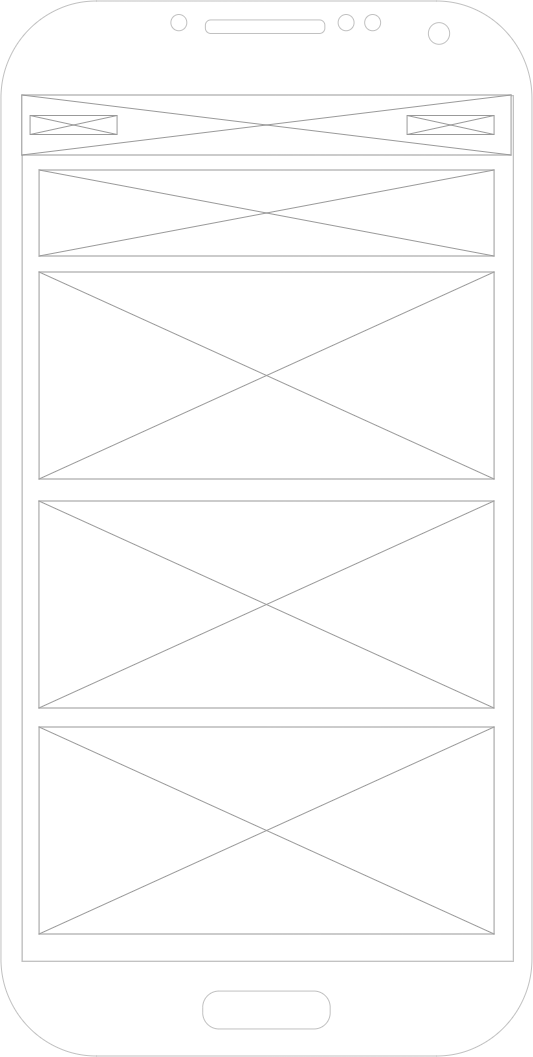

The diagram above was exported from draw.io. Its source (the exported page's mxGraphModel, read from the mxfile embedded in the PNG):
<mxGraphModel dx="1873" dy="1069" grid="0" gridSize="10" guides="1" tooltips="1" connect="1" arrows="1" fold="1" page="1" pageScale="1" pageWidth="827" pageHeight="1169" math="0" shadow="0">
  <root>
    <mxCell id="0" />
    <mxCell id="1" parent="0" />
    <mxCell id="QXDaPa3AXke1YirlzMjX-14" parent="1" style="verticalLabelPosition=bottom;verticalAlign=top;html=1;shadow=0;dashed=0;strokeWidth=1;shape=mxgraph.android.phone2;strokeColor=#c0c0c0;movable=1;resizable=1;rotatable=1;deletable=1;editable=1;locked=0;connectable=1;" value="" vertex="1">
      <mxGeometry height="1055" width="531" x="185" y="26" as="geometry" />
    </mxCell>
    <mxCell id="_NFl6Lcn047WoorNmJRf-1" parent="1" style="verticalLabelPosition=bottom;shadow=0;dashed=0;align=center;html=1;verticalAlign=top;strokeWidth=1;shape=mxgraph.mockup.graphics.simpleIcon;strokeColor=#999999;" value="" vertex="1">
      <mxGeometry height="60" width="489.25" x="205.87" y="120" as="geometry" />
    </mxCell>
    <mxCell id="_NFl6Lcn047WoorNmJRf-2" parent="1" style="verticalLabelPosition=bottom;shadow=0;dashed=0;align=center;html=1;verticalAlign=top;strokeWidth=1;shape=mxgraph.mockup.graphics.simpleIcon;strokeColor=#999999;" value="" vertex="1">
      <mxGeometry height="19" width="87" x="591.12" y="140.5" as="geometry" />
    </mxCell>
    <mxCell id="_NFl6Lcn047WoorNmJRf-3" parent="1" style="verticalLabelPosition=bottom;shadow=0;dashed=0;align=center;html=1;verticalAlign=top;strokeWidth=1;shape=mxgraph.mockup.graphics.simpleIcon;strokeColor=#999999;" value="" vertex="1">
      <mxGeometry height="19" width="87" x="214.12" y="140.5" as="geometry" />
    </mxCell>
    <mxCell id="_NFl6Lcn047WoorNmJRf-4" parent="1" style="verticalLabelPosition=bottom;shadow=0;dashed=0;align=center;html=1;verticalAlign=top;strokeWidth=1;shape=mxgraph.mockup.graphics.simpleIcon;strokeColor=#999999;" value="" vertex="1">
      <mxGeometry height="207" width="455" x="223.12" y="297" as="geometry" />
    </mxCell>
    <mxCell id="_NFl6Lcn047WoorNmJRf-5" parent="1" style="verticalLabelPosition=bottom;shadow=0;dashed=0;align=center;html=1;verticalAlign=top;strokeWidth=1;shape=mxgraph.mockup.graphics.simpleIcon;strokeColor=#999999;" value="" vertex="1">
      <mxGeometry height="86" width="455" x="223.12" y="195" as="geometry" />
    </mxCell>
    <mxCell id="_NFl6Lcn047WoorNmJRf-7" parent="1" style="verticalLabelPosition=bottom;shadow=0;dashed=0;align=center;html=1;verticalAlign=top;strokeWidth=1;shape=mxgraph.mockup.graphics.simpleIcon;strokeColor=#999999;" value="" vertex="1">
      <mxGeometry height="207" width="455" x="222.99" y="526" as="geometry" />
    </mxCell>
    <mxCell id="_NFl6Lcn047WoorNmJRf-8" parent="1" style="verticalLabelPosition=bottom;shadow=0;dashed=0;align=center;html=1;verticalAlign=top;strokeWidth=1;shape=mxgraph.mockup.graphics.simpleIcon;strokeColor=#999999;" value="" vertex="1">
      <mxGeometry height="207" width="455" x="223.12" y="752" as="geometry" />
    </mxCell>
  </root>
</mxGraphModel>